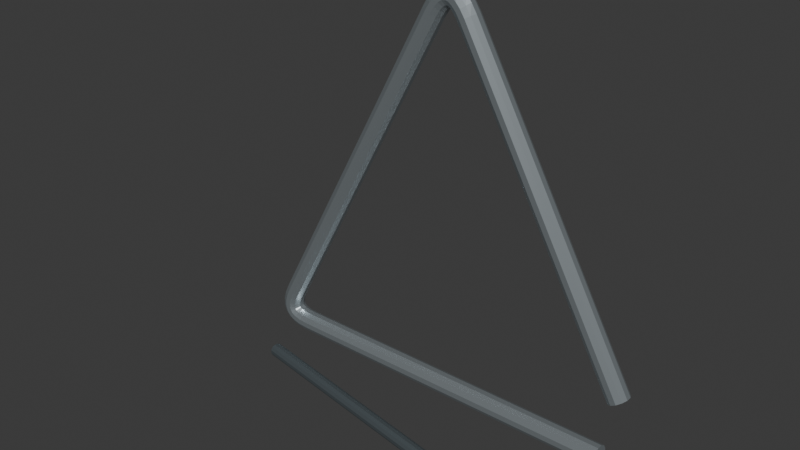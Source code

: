 # Source: source.blend  (saved by Blender 4.3.34; exported with 4.5.12 LTS)
import bpy
from mathutils import Matrix  # noqa: F401  (used for matrix-valued properties, if any)

bpy.ops.wm.read_factory_settings(use_empty=True)
scene = bpy.context.scene
scene.name = 'Scene'

# ---- collections
col_collection = bpy.data.collections.new('Collection'); scene.collection.children.link(col_collection)

# ---- materials (node trees are filled in below, after node groups)
mat_triangle_satinsteel = bpy.data.materials.new('Triangle_SatinSteel')
mat_triangle_satinsteel.diffuse_color = (0.48, 0.54, 0.57, 1.0)
mat_beater_darkermetal = bpy.data.materials.new('Beater_DarkerMetal')
mat_beater_darkermetal.diffuse_color = (0.19, 0.23, 0.25, 1.0)

# ---- material node trees
mat_triangle_satinsteel.use_nodes = True; mat_triangle_satinsteel.node_tree.nodes.clear()
_N = mat_triangle_satinsteel.node_tree.nodes; _L = mat_triangle_satinsteel.node_tree.links
n0 = _N.new('ShaderNodeBsdfPrincipled'); n0.name = 'Principled BSDF'; n0.location = (10, 300)
n0.inputs[0].default_value = (0.48, 0.54, 0.57, 1.0)
n0.inputs[1].default_value = 0.74
n0.inputs[2].default_value = 0.33
n1 = _N.new('ShaderNodeOutputMaterial'); n1.name = 'Material Output'; n1.location = (300, 300)
_L.new(n0.outputs[0], n1.inputs[0])
n1.is_active_output = True
mat_beater_darkermetal.use_nodes = True; mat_beater_darkermetal.node_tree.nodes.clear()
_N = mat_beater_darkermetal.node_tree.nodes; _L = mat_beater_darkermetal.node_tree.links
n0 = _N.new('ShaderNodeBsdfPrincipled'); n0.name = 'Principled BSDF'; n0.location = (10, 300)
n0.inputs[0].default_value = (0.19, 0.23, 0.25, 1.0)
n0.inputs[1].default_value = 0.72
n0.inputs[2].default_value = 0.4
n1 = _N.new('ShaderNodeOutputMaterial'); n1.name = 'Material Output'; n1.location = (300, 300)
_L.new(n0.outputs[0], n1.inputs[0])
n1.is_active_output = True

# ---- world
world_world = bpy.data.worlds.new('World'); scene.world = world_world
world_world.use_nodes = True; world_world.node_tree.nodes.clear()
_N = world_world.node_tree.nodes; _L = world_world.node_tree.links
n0 = _N.new('ShaderNodeOutputWorld'); n0.name = 'World Output'; n0.location = (300, 300)
n1 = _N.new('ShaderNodeBackground'); n1.name = 'Background'; n1.location = (10, 300)
n1.inputs[0].default_value = (0.05088, 0.05088, 0.05088, 1.0)
_L.new(n1.outputs[0], n0.inputs[0])
n0.is_active_output = True
world_world.color = (0.05088, 0.05088, 0.05088)
world_world.sun_shadow_jitter_overblur = 0.0

# ---- meshes
me_wholeopenbenttrianglerod = bpy.data.meshes.new('WholeOpenBentTriangleRod')
me_wholeopenbenttrianglerod.from_pydata([(0.07208, 0.02512, 0.02836), (0.07051, 0.02409, 0.02748), (0.007394, 0.02409, 0.1402), (0.008933, 0.02512, 0.1411), (0.06961, 0.02229, 0.02698), (0.006505, 0.02229, 0.1397), (0.06961, 0.02022, 0.02698), (0.006505, 0.02022, 0.1397), (0.07051, 0.01843, 0.02748), (0.007394, 0.01843, 0.1402), (0.07208, 0.01739, 0.02836), (0.008933, 0.01739, 0.1411), (0.07388, 0.01739, 0.02937), (0.01071, 0.01739, 0.1422), (0.07545, 0.01843, 0.03025), (0.01225, 0.01843, 0.1431), (0.07635, 0.02022, 0.03075), (0.01314, 0.02022, 0.1436), (0.07635, 0.02229, 0.03075), (0.01314, 0.02229, 0.1436), (0.07545, 0.02409, 0.03025), (0.01225, 0.02409, 0.1431), (0.07388, 0.02512, 0.02937), (0.01071, 0.02512, 0.1422), (0.005854, 0.02409, 0.1426), (0.007288, 0.02512, 0.1437), (0.005027, 0.02229, 0.142), (0.005027, 0.02022, 0.142), (0.005854, 0.01843, 0.1426), (0.007288, 0.01739, 0.1437), (0.008943, 0.01739, 0.1449), (0.01038, 0.01843, 0.146), (0.0112, 0.02022, 0.1467), (0.0112, 0.02229, 0.1467), (0.01038, 0.02409, 0.146), (0.008943, 0.02512, 0.1449), (0.004545, 0.02409, 0.1441), (0.005732, 0.02512, 0.1454), (0.003859, 0.02229, 0.1433), (0.003859, 0.02022, 0.1433), (0.004545, 0.01843, 0.1441), (0.005732, 0.01739, 0.1454), (0.007102, 0.01739, 0.147), (0.008289, 0.01843, 0.1484), (0.008975, 0.02022, 0.1492), (0.008975, 0.02229, 0.1492), (0.008289, 0.02409, 0.1484), (0.007102, 0.02512, 0.147), (0.003598, 0.02409, 0.1447), (0.004313, 0.02512, 0.1464), (0.003185, 0.02229, 0.1437), (0.003185, 0.02022, 0.1437), (0.003598, 0.01843, 0.1447), (0.004313, 0.01739, 0.1464), (0.00514, 0.01739, 0.1483), (0.005855, 0.01843, 0.15), (0.006268, 0.02022, 0.151), (0.006268, 0.02229, 0.151), (0.005855, 0.02409, 0.15), (0.00514, 0.02512, 0.1483), (0.003074, 0.02409, 0.1448), (0.003055, 0.02512, 0.1467), (0.003085, 0.02229, 0.1438), (0.003085, 0.02022, 0.1438), (0.003074, 0.01843, 0.1448), (0.003055, 0.01739, 0.1467), (0.003033, 0.01739, 0.1488), (0.003014, 0.01843, 0.1506), (0.003003, 0.02022, 0.1517), (0.003003, 0.02229, 0.1517), (0.003014, 0.02409, 0.1506), (0.003033, 0.02512, 0.1488), (0.002552, 0.02409, 0.1447), (0.001802, 0.02512, 0.1464), (0.002985, 0.02229, 0.1437), (0.002985, 0.02022, 0.1437), (0.002552, 0.01843, 0.1447), (0.001802, 0.01739, 0.1464), (0.000936, 0.01739, 0.1483), (0.000187, 0.01843, 0.1499), (-0.000246, 0.02022, 0.1509), (-0.000246, 0.02229, 0.1509), (0.000187, 0.02409, 0.1499), (0.000936, 0.02512, 0.1483), (0.001619, 0.02409, 0.144), (0.000404, 0.02512, 0.1454), (0.00232, 0.02229, 0.1433), (0.00232, 0.02022, 0.1433), (0.001619, 0.01843, 0.144), (0.000404, 0.01739, 0.1454), (-0.000999, 0.01739, 0.1469), (-0.002213, 0.01843, 0.1483), (-0.002915, 0.02022, 0.149), (-0.002915, 0.02229, 0.149), (-0.002213, 0.02409, 0.1483), (-0.000999, 0.02512, 0.1469), (0.00034, 0.02409, 0.1425), (-0.001116, 0.02512, 0.1436), (0.00118, 0.02229, 0.1419), (0.00118, 0.02022, 0.1419), (0.00034, 0.01843, 0.1425), (-0.001116, 0.01739, 0.1436), (-0.002797, 0.01739, 0.1448), (-0.004252, 0.01843, 0.1459), (-0.005092, 0.02022, 0.1465), (-0.005092, 0.02229, 0.1465), (-0.004252, 0.02409, 0.1459), (-0.002797, 0.02512, 0.1448), (-0.00115, 0.02409, 0.1401), (-0.002708, 0.02512, 0.141), (-0.000251, 0.02229, 0.1396), (-0.000251, 0.02022, 0.1396), (-0.00115, 0.01843, 0.1401), (-0.002708, 0.01739, 0.141), (-0.004507, 0.01739, 0.142), (-0.006064, 0.01843, 0.1429), (-0.006964, 0.02022, 0.1434), (-0.006964, 0.02229, 0.1434), (-0.006064, 0.02409, 0.1429), (-0.004507, 0.02512, 0.142), (-0.0679, 0.02409, 0.01496), (-0.0695, 0.02512, 0.01576), (-0.06697, 0.02229, 0.0145), (-0.06697, 0.02022, 0.0145), (-0.0679, 0.01843, 0.01496), (-0.0695, 0.01739, 0.01576), (-0.07136, 0.01739, 0.01668), (-0.07297, 0.01843, 0.01747), (-0.07389, 0.02022, 0.01793), (-0.07389, 0.02229, 0.01793), (-0.07297, 0.02409, 0.01747), (-0.07136, 0.02512, 0.01668), (-0.06909, 0.02409, 0.01235), (-0.07078, 0.02512, 0.01297), (-0.06811, 0.02229, 0.012), (-0.06811, 0.02022, 0.012), (-0.06909, 0.01843, 0.01235), (-0.07078, 0.01739, 0.01297), (-0.07273, 0.01739, 0.01367), (-0.07442, 0.01843, 0.01429), (-0.0754, 0.02022, 0.01464), (-0.0754, 0.02229, 0.01464), (-0.07442, 0.02409, 0.01429), (-0.07273, 0.02512, 0.01367), (-0.06962, 0.02409, 0.01041), (-0.07141, 0.02512, 0.01067), (-0.06858, 0.02229, 0.01026), (-0.06858, 0.02022, 0.01026), (-0.06962, 0.01843, 0.01041), (-0.07141, 0.01739, 0.01067), (-0.07347, 0.01739, 0.01096), (-0.07526, 0.01843, 0.01122), (-0.07629, 0.02022, 0.01136), (-0.07629, 0.02229, 0.01136), (-0.07526, 0.02409, 0.01122), (-0.07347, 0.02512, 0.01096), (-0.06964, 0.02409, 0.009142), (-0.07144, 0.02512, 0.008855), (-0.0686, 0.02229, 0.009308), (-0.0686, 0.02022, 0.009308), (-0.06964, 0.01843, 0.009142), (-0.07144, 0.01739, 0.008855), (-0.07351, 0.01739, 0.008523), (-0.07531, 0.01843, 0.008236), (-0.07635, 0.02022, 0.00807), (-0.07635, 0.02229, 0.00807), (-0.07531, 0.02409, 0.008236), (-0.07351, 0.02512, 0.008523), (-0.06939, 0.02409, 0.008438), (-0.07096, 0.02512, 0.007496), (-0.06849, 0.02229, 0.008982), (-0.06849, 0.02022, 0.008982), (-0.06939, 0.01843, 0.008438), (-0.07096, 0.01739, 0.007496), (-0.07278, 0.01739, 0.006408), (-0.07435, 0.01843, 0.005465), (-0.07526, 0.02022, 0.004921), (-0.07526, 0.02229, 0.004921), (-0.07435, 0.02409, 0.005465), (-0.07278, 0.02512, 0.006408), (-0.06889, 0.02409, 0.007891), (-0.06999, 0.02512, 0.006439), (-0.06825, 0.02229, 0.008729), (-0.06825, 0.02022, 0.008729), (-0.06889, 0.01843, 0.007891), (-0.06999, 0.01739, 0.006439), (-0.07126, 0.01739, 0.004763), (-0.07236, 0.01843, 0.003311), (-0.07299, 0.02022, 0.002473), (-0.07299, 0.02229, 0.002473), (-0.07236, 0.02409, 0.003311), (-0.07126, 0.02512, 0.004763), (-0.06776, 0.02409, 0.007315), (-0.06838, 0.02512, 0.005616), (-0.0674, 0.02229, 0.008296), (-0.0674, 0.02022, 0.008296), (-0.06776, 0.01843, 0.007315), (-0.06838, 0.01739, 0.005616), (-0.06909, 0.01739, 0.003655), (-0.06971, 0.01843, 0.001957), (-0.07006, 0.02022, 0.000976), (-0.07006, 0.02229, 0.000976), (-0.06971, 0.02409, 0.001957), (-0.06909, 0.02512, 0.003655), (-0.06579, 0.02409, 0.006866), (-0.06605, 0.02512, 0.005085), (-0.06565, 0.02229, 0.007894), (-0.06565, 0.02022, 0.007894), (-0.06579, 0.01843, 0.006866), (-0.06605, 0.01739, 0.005085), (-0.06634, 0.01739, 0.003028), (-0.0666, 0.01843, 0.001248), (-0.06675, 0.02022, 0.000219), (-0.06675, 0.02229, 0.000219), (-0.0666, 0.02409, 0.001248), (-0.06634, 0.02512, 0.003028), (-0.06293, 0.02409, 0.006692), (-0.06299, 0.02512, 0.004899), (-0.0629, 0.02229, 0.007727), (-0.0629, 0.02022, 0.007727), (-0.06293, 0.01843, 0.006692), (-0.06299, 0.01739, 0.004899), (-0.06305, 0.01739, 0.002828), (-0.06311, 0.01843, 0.001035), (-0.06314, 0.02022, 0.0), (-0.06314, 0.02229, 0.0), (-0.06311, 0.02409, 0.001035), (-0.06305, 0.02512, 0.002828), (0.06798, 0.02409, 0.006692), (0.06798, 0.02512, 0.004899), (0.06798, 0.02229, 0.007727), (0.06798, 0.02022, 0.007727), (0.06798, 0.01843, 0.006692), (0.06798, 0.01739, 0.004899), (0.06798, 0.01739, 0.002828), (0.06798, 0.01843, 0.001035), (0.06798, 0.02022, 0.0), (0.06798, 0.02229, 0.0), (0.06798, 0.02409, 0.001035), (0.06798, 0.02512, 0.002828), (0.07298, 0.02126, 0.02886), (0.06798, 0.02126, 0.003864)], [], [(0, 1, 2), (0, 2, 3), (1, 4, 5), (1, 5, 2), (4, 6, 7), (4, 7, 5), (6, 8, 9), (6, 9, 7), (8, 10, 11), (8, 11, 9), (10, 12, 13), (10, 13, 11), (12, 14, 15), (12, 15, 13), (14, 16, 17), (14, 17, 15), (16, 18, 19), (16, 19, 17), (18, 20, 21), (18, 21, 19), (20, 22, 23), (20, 23, 21), (22, 0, 3), (22, 3, 23), (3, 2, 24), (3, 24, 25), (2, 5, 26), (2, 26, 24), (5, 7, 27), (5, 27, 26), (7, 9, 28), (7, 28, 27), (9, 11, 29), (9, 29, 28), (11, 13, 30), (11, 30, 29), (13, 15, 31), (13, 31, 30), (15, 17, 32), (15, 32, 31), (17, 19, 33), (17, 33, 32), (19, 21, 34), (19, 34, 33), (21, 23, 35), (21, 35, 34), (23, 3, 25), (23, 25, 35), (25, 24, 36), (25, 36, 37), (24, 26, 38), (24, 38, 36), (26, 27, 39), (26, 39, 38), (27, 28, 40), (27, 40, 39), (28, 29, 41), (28, 41, 40), (29, 30, 42), (29, 42, 41), (30, 31, 43), (30, 43, 42), (31, 32, 44), (31, 44, 43), (32, 33, 45), (32, 45, 44), (33, 34, 46), (33, 46, 45), (34, 35, 47), (34, 47, 46), (35, 25, 37), (35, 37, 47), (37, 36, 48), (37, 48, 49), (36, 38, 50), (36, 50, 48), (38, 39, 51), (38, 51, 50), (39, 40, 52), (39, 52, 51), (40, 41, 53), (40, 53, 52), (41, 42, 54), (41, 54, 53), (42, 43, 55), (42, 55, 54), (43, 44, 56), (43, 56, 55), (44, 45, 57), (44, 57, 56), (45, 46, 58), (45, 58, 57), (46, 47, 59), (46, 59, 58), (47, 37, 49), (47, 49, 59), (49, 48, 60), (49, 60, 61), (48, 50, 62), (48, 62, 60), (50, 51, 63), (50, 63, 62), (51, 52, 64), (51, 64, 63), (52, 53, 65), (52, 65, 64), (53, 54, 66), (53, 66, 65), (54, 55, 67), (54, 67, 66), (55, 56, 68), (55, 68, 67), (56, 57, 69), (56, 69, 68), (57, 58, 70), (57, 70, 69), (58, 59, 71), (58, 71, 70), (59, 49, 61), (59, 61, 71), (61, 60, 72), (61, 72, 73), (60, 62, 74), (60, 74, 72), (62, 63, 75), (62, 75, 74), (63, 64, 76), (63, 76, 75), (64, 65, 77), (64, 77, 76), (65, 66, 78), (65, 78, 77), (66, 67, 79), (66, 79, 78), (67, 68, 80), (67, 80, 79), (68, 69, 81), (68, 81, 80), (69, 70, 82), (69, 82, 81), (70, 71, 83), (70, 83, 82), (71, 61, 73), (71, 73, 83), (73, 72, 84), (73, 84, 85), (72, 74, 86), (72, 86, 84), (74, 75, 87), (74, 87, 86), (75, 76, 88), (75, 88, 87), (76, 77, 89), (76, 89, 88), (77, 78, 90), (77, 90, 89), (78, 79, 91), (78, 91, 90), (79, 80, 92), (79, 92, 91), (80, 81, 93), (80, 93, 92), (81, 82, 94), (81, 94, 93), (82, 83, 95), (82, 95, 94), (83, 73, 85), (83, 85, 95), (85, 84, 96), (85, 96, 97), (84, 86, 98), (84, 98, 96), (86, 87, 99), (86, 99, 98), (87, 88, 100), (87, 100, 99), (88, 89, 101), (88, 101, 100), (89, 90, 102), (89, 102, 101), (90, 91, 103), (90, 103, 102), (91, 92, 104), (91, 104, 103), (92, 93, 105), (92, 105, 104), (93, 94, 106), (93, 106, 105), (94, 95, 107), (94, 107, 106), (95, 85, 97), (95, 97, 107), (97, 96, 108), (97, 108, 109), (96, 98, 110), (96, 110, 108), (98, 99, 111), (98, 111, 110), (99, 100, 112), (99, 112, 111), (100, 101, 113), (100, 113, 112), (101, 102, 114), (101, 114, 113), (102, 103, 115), (102, 115, 114), (103, 104, 116), (103, 116, 115), (104, 105, 117), (104, 117, 116), (105, 106, 118), (105, 118, 117), (106, 107, 119), (106, 119, 118), (107, 97, 109), (107, 109, 119), (109, 108, 120), (109, 120, 121), (108, 110, 122), (108, 122, 120), (110, 111, 123), (110, 123, 122), (111, 112, 124), (111, 124, 123), (112, 113, 125), (112, 125, 124), (113, 114, 126), (113, 126, 125), (114, 115, 127), (114, 127, 126), (115, 116, 128), (115, 128, 127), (116, 117, 129), (116, 129, 128), (117, 118, 130), (117, 130, 129), (118, 119, 131), (118, 131, 130), (119, 109, 121), (119, 121, 131), (121, 120, 132), (121, 132, 133), (120, 122, 134), (120, 134, 132), (122, 123, 135), (122, 135, 134), (123, 124, 136), (123, 136, 135), (124, 125, 137), (124, 137, 136), (125, 126, 138), (125, 138, 137), (126, 127, 139), (126, 139, 138), (127, 128, 140), (127, 140, 139), (128, 129, 141), (128, 141, 140), (129, 130, 142), (129, 142, 141), (130, 131, 143), (130, 143, 142), (131, 121, 133), (131, 133, 143), (133, 132, 144), (133, 144, 145), (132, 134, 146), (132, 146, 144), (134, 135, 147), (134, 147, 146), (135, 136, 148), (135, 148, 147), (136, 137, 149), (136, 149, 148), (137, 138, 150), (137, 150, 149), (138, 139, 151), (138, 151, 150), (139, 140, 152), (139, 152, 151), (140, 141, 153), (140, 153, 152), (141, 142, 154), (141, 154, 153), (142, 143, 155), (142, 155, 154), (143, 133, 145), (143, 145, 155), (145, 144, 156), (145, 156, 157), (144, 146, 158), (144, 158, 156), (146, 147, 159), (146, 159, 158), (147, 148, 160), (147, 160, 159), (148, 149, 161), (148, 161, 160), (149, 150, 162), (149, 162, 161), (150, 151, 163), (150, 163, 162), (151, 152, 164), (151, 164, 163), (152, 153, 165), (152, 165, 164), (153, 154, 166), (153, 166, 165), (154, 155, 167), (154, 167, 166), (155, 145, 157), (155, 157, 167), (157, 156, 168), (157, 168, 169), (156, 158, 170), (156, 170, 168), (158, 159, 171), (158, 171, 170), (159, 160, 172), (159, 172, 171), (160, 161, 173), (160, 173, 172), (161, 162, 174), (161, 174, 173), (162, 163, 175), (162, 175, 174), (163, 164, 176), (163, 176, 175), (164, 165, 177), (164, 177, 176), (165, 166, 178), (165, 178, 177), (166, 167, 179), (166, 179, 178), (167, 157, 169), (167, 169, 179), (169, 168, 180), (169, 180, 181), (168, 170, 182), (168, 182, 180), (170, 171, 183), (170, 183, 182), (171, 172, 184), (171, 184, 183), (172, 173, 185), (172, 185, 184), (173, 174, 186), (173, 186, 185), (174, 175, 187), (174, 187, 186), (175, 176, 188), (175, 188, 187), (176, 177, 189), (176, 189, 188), (177, 178, 190), (177, 190, 189), (178, 179, 191), (178, 191, 190), (179, 169, 181), (179, 181, 191), (181, 180, 192), (181, 192, 193), (180, 182, 194), (180, 194, 192), (182, 183, 195), (182, 195, 194), (183, 184, 196), (183, 196, 195), (184, 185, 197), (184, 197, 196), (185, 186, 198), (185, 198, 197), (186, 187, 199), (186, 199, 198), (187, 188, 200), (187, 200, 199), (188, 189, 201), (188, 201, 200), (189, 190, 202), (189, 202, 201), (190, 191, 203), (190, 203, 202), (191, 181, 193), (191, 193, 203), (193, 192, 204), (193, 204, 205), (192, 194, 206), (192, 206, 204), (194, 195, 207), (194, 207, 206), (195, 196, 208), (195, 208, 207), (196, 197, 209), (196, 209, 208), (197, 198, 210), (197, 210, 209), (198, 199, 211), (198, 211, 210), (199, 200, 212), (199, 212, 211), (200, 201, 213), (200, 213, 212), (201, 202, 214), (201, 214, 213), (202, 203, 215), (202, 215, 214), (203, 193, 205), (203, 205, 215), (205, 204, 216), (205, 216, 217), (204, 206, 218), (204, 218, 216), (206, 207, 219), (206, 219, 218), (207, 208, 220), (207, 220, 219), (208, 209, 221), (208, 221, 220), (209, 210, 222), (209, 222, 221), (210, 211, 223), (210, 223, 222), (211, 212, 224), (211, 224, 223), (212, 213, 225), (212, 225, 224), (213, 214, 226), (213, 226, 225), (214, 215, 227), (214, 227, 226), (215, 205, 217), (215, 217, 227), (217, 216, 228), (217, 228, 229), (216, 218, 230), (216, 230, 228), (218, 219, 231), (218, 231, 230), (219, 220, 232), (219, 232, 231), (220, 221, 233), (220, 233, 232), (221, 222, 234), (221, 234, 233), (222, 223, 235), (222, 235, 234), (223, 224, 236), (223, 236, 235), (224, 225, 237), (224, 237, 236), (225, 226, 238), (225, 238, 237), (226, 227, 239), (226, 239, 238), (227, 217, 229), (227, 229, 239), (1, 0, 240), (4, 1, 240), (6, 4, 240), (8, 6, 240), (10, 8, 240), (12, 10, 240), (14, 12, 240), (16, 14, 240), (18, 16, 240), (20, 18, 240), (22, 20, 240), (0, 22, 240), (241, 229, 228), (241, 228, 230), (241, 230, 231), (241, 231, 232), (241, 232, 233), (241, 233, 234), (241, 234, 235), (241, 235, 236), (241, 236, 237), (241, 237, 238), (241, 238, 239), (241, 239, 229)])
me_wholeopenbenttrianglerod.materials.append(mat_triangle_satinsteel)
me_wholeopenbenttrianglerod.materials.append(mat_beater_darkermetal)
me_wholeopenbenttrianglerod.update()
me_separatefinitebeater = bpy.data.meshes.new('SeparateFiniteBeater')
me_separatefinitebeater.from_pydata([(-0.06067, 0.001633, 0.003062), (-0.06078, 0.000995, 0.004183), (0.06734, -0.021, 0.004183), (0.06745, -0.02036, 0.003062), (-0.06097, -0.000108, 0.00483), (0.06715, -0.0221, 0.00483), (-0.06119, -0.001385, 0.00483), (0.06694, -0.02338, 0.00483), (-0.06138, -0.002488, 0.004183), (0.06674, -0.02448, 0.004183), (-0.06149, -0.003126, 0.003062), (0.06663, -0.02512, 0.003062), (-0.06149, -0.003126, 0.001768), (0.06663, -0.02512, 0.001768), (-0.06138, -0.002488, 0.000647), (0.06674, -0.02448, 0.000647), (-0.06119, -0.001385, 0.0), (0.06694, -0.02338, 0.0), (-0.06097, -0.000108, 0.0), (0.06715, -0.0221, 0.0), (-0.06078, 0.000995, 0.000647), (0.06734, -0.021, 0.000647), (-0.06067, 0.001633, 0.001768), (0.06745, -0.02036, 0.001768), (-0.06108, -0.000747, 0.002415), (0.06704, -0.02274, 0.002415)], [], [(0, 1, 2), (0, 2, 3), (1, 4, 5), (1, 5, 2), (4, 6, 7), (4, 7, 5), (6, 8, 9), (6, 9, 7), (8, 10, 11), (8, 11, 9), (10, 12, 13), (10, 13, 11), (12, 14, 15), (12, 15, 13), (14, 16, 17), (14, 17, 15), (16, 18, 19), (16, 19, 17), (18, 20, 21), (18, 21, 19), (20, 22, 23), (20, 23, 21), (22, 0, 3), (22, 3, 23), (1, 0, 24), (4, 1, 24), (6, 4, 24), (8, 6, 24), (10, 8, 24), (12, 10, 24), (14, 12, 24), (16, 14, 24), (18, 16, 24), (20, 18, 24), (22, 20, 24), (0, 22, 24), (25, 3, 2), (25, 2, 5), (25, 5, 7), (25, 7, 9), (25, 9, 11), (25, 11, 13), (25, 13, 15), (25, 15, 17), (25, 17, 19), (25, 19, 21), (25, 21, 23), (25, 23, 3)])
me_separatefinitebeater.polygons.foreach_set('material_index', [1, 1, 1, 1, 1, 1, 1, 1, 1, 1, 1, 1, 1, 1, 1, 1, 1, 1, 1, 1, 1, 1, 1, 1, 1, 1, 1, 1, 1, 1, 1, 1, 1, 1, 1, 1, 1, 1, 1, 1, 1, 1, 1, 1, 1, 1, 1, 1])
me_separatefinitebeater.materials.append(mat_triangle_satinsteel)
me_separatefinitebeater.materials.append(mat_beater_darkermetal)
me_separatefinitebeater.update()

# ---- objects
ob_oneopencornermusicaltriangle = bpy.data.objects.new('OneOpenCornerMusicalTriangle', None)
ob_wholeopenbenttrianglerod = bpy.data.objects.new('WholeOpenBentTriangleRod', me_wholeopenbenttrianglerod)
ob_separatefinitebeater = bpy.data.objects.new('SeparateFiniteBeater', me_separatefinitebeater)

# ---- transforms, parenting, visibility, modifiers, constraints
ob_oneopencornermusicaltriangle.location = (0.0, 0.0, 0.0)
ob_wholeopenbenttrianglerod.parent = ob_oneopencornermusicaltriangle
ob_wholeopenbenttrianglerod.location = (0.0, 0.0, 0.0)
ob_separatefinitebeater.parent = ob_oneopencornermusicaltriangle
ob_separatefinitebeater.location = (0.0, 0.0, 0.0)

# ---- collection membership
scene.collection.objects.link(ob_oneopencornermusicaltriangle)
scene.collection.objects.link(ob_wholeopenbenttrianglerod)
scene.collection.objects.link(ob_separatefinitebeater)

# ---- scene / render settings (as saved in the file)
scene.frame_start = 1; scene.frame_end = 250; scene.frame_set(1)
scene.render.engine = 'CYCLES'
scene.render.use_compositing = False
scene.cycles.use_denoising = False
scene.cycles.samples = 128
scene.cycles.use_adaptive_sampling = False
scene.cycles.seed = 17
bpy.context.view_layer.update()

# ---- added for rendering (the .blend has no active camera and no usable light): camera, sun
cam_auto = bpy.data.cameras.new('AutoCamera')
cam_auto.lens = 50.0
cam_auto.sensor_width = 36.0
cam_auto.clip_end = 1000.0
ob_auto_camera = bpy.data.objects.new('AutoCamera', cam_auto)
scene.collection.objects.link(ob_auto_camera)
ob_auto_camera.location = (0.204496, -0.245395, 0.239439)
ob_auto_camera.rotation_euler = (1.09748, -7.21219e-08, 0.694738)
scene.camera = ob_auto_camera
light_auto_sun = bpy.data.lights.new('AutoSun', 'SUN')
light_auto_sun.energy = 3.0
light_auto_sun.angle = 0.0523599
ob_auto_sun = bpy.data.objects.new('AutoSun', light_auto_sun)
scene.collection.objects.link(ob_auto_sun)
ob_auto_sun.rotation_euler = (0.872665, 0.174533, 0.523599)
bpy.context.view_layer.update()
